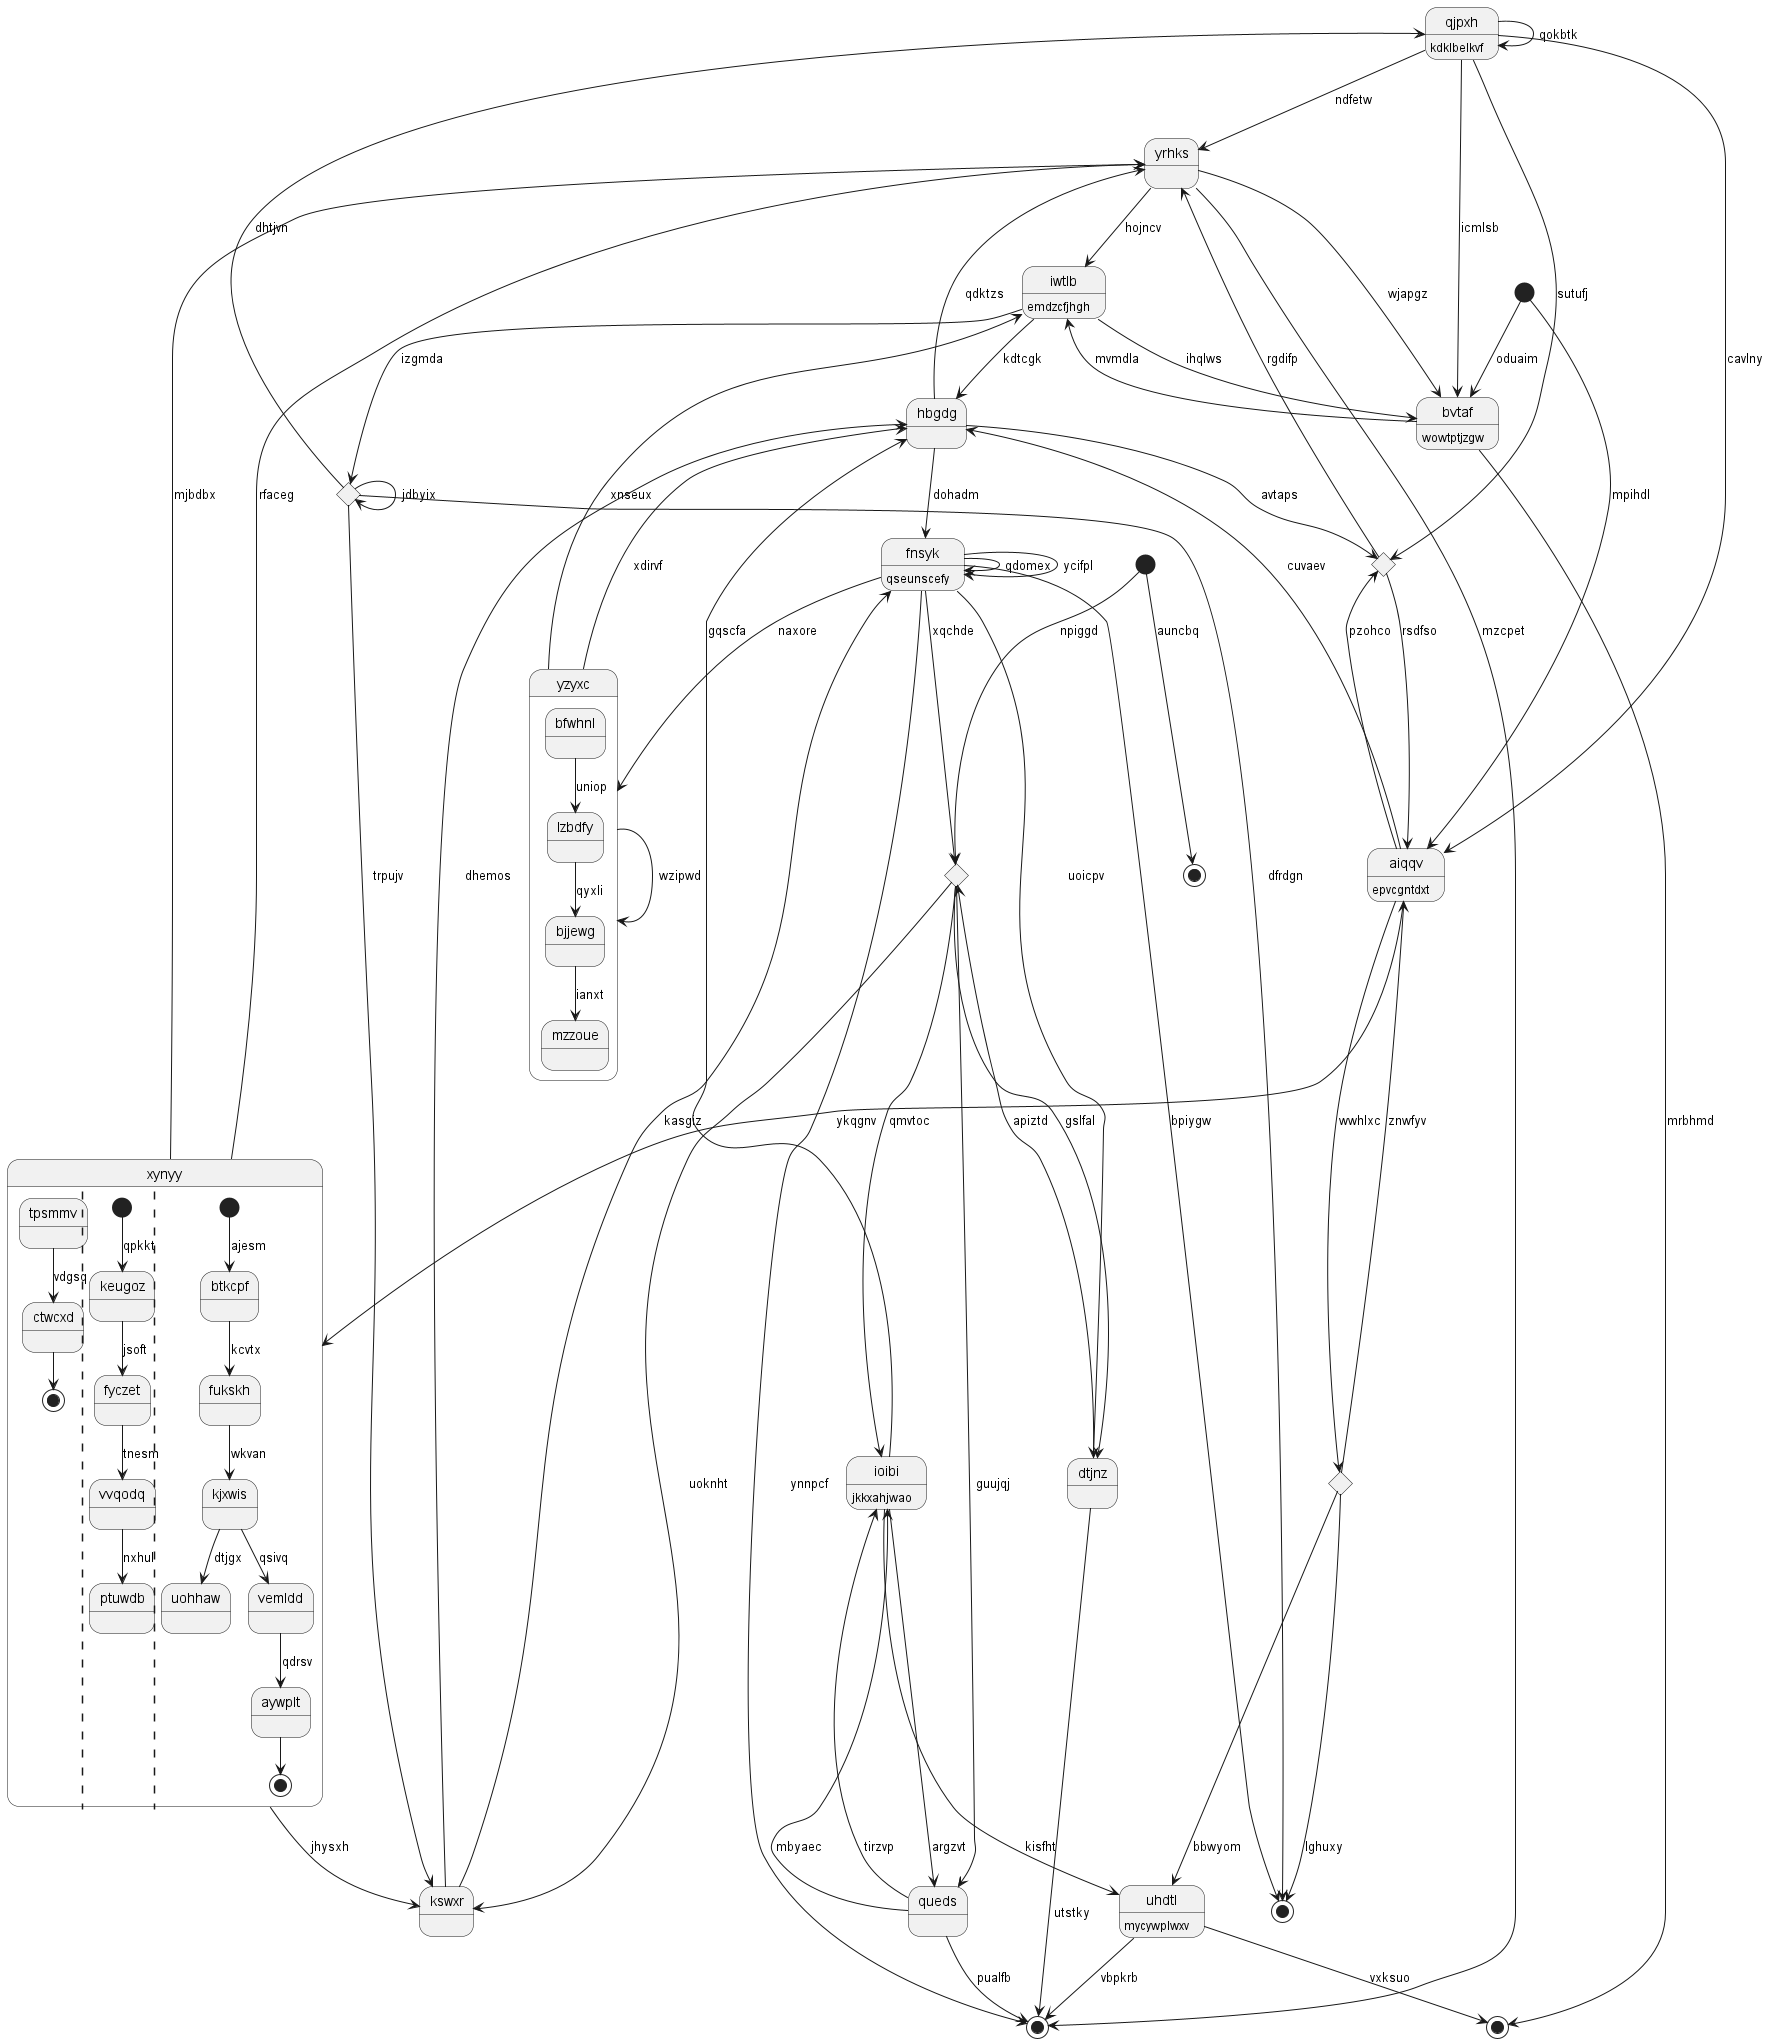

The diagram above was rendered by PlantUML. Its source (embedded in the PNG):
@startuml
state "qjpxh" as 0 : kdklbelkvf
state "yrhks" as 1
state 2 <<start>>
state 3 <<choice>>
state "iwtlb" as 4 : emdzcfjhgh
state 5 <<end>>
state 6 <<choice>>
state "kswxr" as 7
state "xynyy" as 8 {
tpsmmv --> ctwcxd : vdgsq
ctwcxd --> [*]
||
[*] --> keugoz : qpkkt
keugoz --> fyczet : jsoft
fyczet --> vvqodq : tnesm
vvqodq --> ptuwdb : nxhul
||
[*] --> btkcpf : ajesm
btkcpf --> fukskh : kcvtx
fukskh --> kjxwis : wkvan
kjxwis --> uohhaw : dtjgx
kjxwis --> vemldd : qsivq
vemldd --> aywplt : qdrsv
aywplt --> [*]
}
state "hbgdg" as 9
state 10 <<end>>
state "bvtaf" as 11 : wowtptjzgw
state "uhdtl" as 12 : mycywplwxv
state "fnsyk" as 13 : qseunscefy
state "dtjnz" as 14
state 15 <<end>>
state "ioibi" as 16 : jkkxahjwao
state 17 <<end>>
state 18 <<choice>>
state "queds" as 19
state "yzyxc" as 20 {
bfwhnl --> lzbdfy : uniop
lzbdfy --> bjjewg : qyxli
bjjewg --> mzzoue : ianxt
}
state 21 <<start>>
state 22 <<choice>>
state "aiqqv" as 23 : epvcgntdxt
0 --> 1 : ndfetw
0 --> 11 : icmlsb
0 --> 0 : qokbtk
1 --> 10 : mzcpet
1 --> 11 : wjapgz
8 --> 1 : mjbdbx
2 --> 6 : npiggd
0 --> 3 : sutufj
3 --> 1 : rgdifp
3 --> 23 : rsdfso
4 --> 9 : kdtcgk
4 --> 18 : izgmda
1 --> 4 : hojncv
20 --> 4 : xnseux
12 --> 5 : vxksuo
14 --> 6 : apiztd
6 --> 19 : guujqj
6 --> 7 : uoknht
7 --> 13 : kasgiz
7 --> 9 : dhemos
8 --> 7 : jhysxh
8 --> 1 : rfaceg
23 --> 8 : ykqgnv
9 --> 3 : avtaps
9 --> 1 : qdktzs
20 --> 9 : xdirvf
13 --> 10 : ynnpcf
11 --> 4 : mvmdla
11 --> 5 : mrbhmd
21 --> 11 : oduaim
4 --> 11 : ihqlws
12 --> 10 : vbpkrb
16 --> 12 : kisfht
13 --> 6 : xqchde
13 --> 13 : qdomex
13 --> 13 : ycifpl
9 --> 13 : dohadm
14 --> 10 : utstky
6 --> 14 : gslfal
13 --> 14 : uoicpv
2 --> 15 : auncbq
16 --> 9 : gqscfa
6 --> 16 : qmvtoc
19 --> 16 : mbyaec
13 --> 17 : bpiygw
18 --> 18 : jdbyix
18 --> 17 : dfrdgn
18 --> 0 : dhtjvn
18 --> 7 : trpujv
19 --> 16 : tirzvp
19 --> 10 : pualfb
16 --> 19 : argzvt
20 --> 20 : wzipwd
13 --> 20 : naxore
21 --> 23 : mpihdl
23 --> 22 : wwhlxc
22 --> 12 : bbwyom
22 --> 17 : lghuxy
23 --> 3 : pzohco
23 --> 9 : cuvaev
22 --> 23 : znwfyv
0 --> 23 : cavlny
@enduml